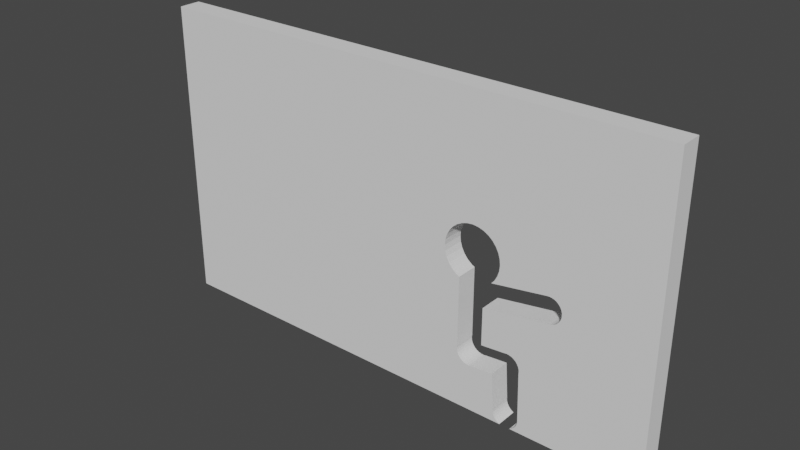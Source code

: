 # Source: 5P_Wall_68PSize.blend  (saved by Blender 3.2.14; exported with 4.5.12 LTS)
import bpy
from mathutils import Matrix  # noqa: F401  (used for matrix-valued properties, if any)

bpy.ops.wm.read_factory_settings(use_empty=True)
scene = bpy.context.scene
scene.name = 'Scene'

# ---- world
world_world = bpy.data.worlds.new('World'); scene.world = world_world
world_world.use_nodes = True; world_world.node_tree.nodes.clear()
_N = world_world.node_tree.nodes; _L = world_world.node_tree.links
n0 = _N.new('ShaderNodeOutputWorld'); n0.name = 'World Output'; n0.location = (300, 300)
n1 = _N.new('ShaderNodeBackground'); n1.name = 'Background'; n1.location = (10, 300)
n1.inputs[0].default_value = (0.05088, 0.05088, 0.05088, 1.0)
_L.new(n1.outputs[0], n0.inputs[0])
n0.is_active_output = True
world_world.color = (0.05088, 0.05088, 0.05088)
world_world.use_sun_shadow = False
world_world.sun_shadow_jitter_overblur = 0.0

# ---- meshes
me_cube_002 = bpy.data.meshes.new('Cube.002')
me_cube_002.from_pydata([(-37.0, -1.556, 0.0), (-37.0, -1.556, 42.91), (18.41, 0.9092, 10.55), (-37.0, 1.556, 0.0), (18.74, 0.9092, 10.41), (-37.0, 1.556, 42.91), (37.0, -1.556, 0.0), (37.0, -1.556, 42.91), (37.0, 1.556, 0.0), (37.0, 1.556, 42.91), (18.05, 0.9092, 10.62), (17.69, 0.9092, 10.62), (8.273, 1.556, 22.14), (8.35, 1.556, 21.35), (8.35, 1.556, 22.93), (8.579, 1.556, 20.6), (8.579, 1.556, 23.68), (8.951, 1.556, 24.38), (9.452, 1.556, 24.99), (10.06, 1.556, 18.79), (9.452, 1.556, 19.29), (10.06, 1.556, 25.49), (8.951, 1.556, 19.9), (10.53, 1.556, 8.737), (10.53, 1.556, 8.737), (10.8, 1.556, 7.368), (10.63, 1.556, 7.686), (10.53, 1.556, 8.032), (11.31, 1.556, 6.859), (11.98, 1.556, 6.584), (11.63, 1.556, 6.689), (11.51, 1.556, 26.09), (11.03, 1.556, 7.088), (10.49, 1.556, 8.392), (10.53, 1.556, 18.54), (10.76, 1.556, 25.86), (12.7, 1.556, 6.584), (12.77, 1.556, 6.607), (13.84, 1.556, 25.86), (14.13, 1.556, 10.3), (13.08, 1.556, 26.09), (15.15, 1.556, 24.99), (15.65, 1.556, 19.9), (15.65, 1.556, 24.38), (15.89, 1.556, 6.881), (14.54, 1.556, 25.49), (16.23, 1.556, 1.674), (16.24, 1.556, 1.769), (16.25, 1.556, 21.35), (16.25, 1.556, 22.93), (16.54, 1.556, 0.6495), (16.37, 1.556, 0.9682), (17.05, 1.556, 0.1408), (16.77, 1.556, 0.3701), (16.26, 1.556, 1.314), (16.33, 1.556, 22.14), (17.5, 1.556, 10.59), (17.52, 1.556, 10.6), (16.02, 1.556, 20.6), (16.02, 1.556, 23.68), (17.31, 1.556, 0.0), (12.34, 1.556, 6.548), (14.13, 1.556, 15.56), (15.22, 1.556, 19.39), (12.3, 1.556, 26.17), (17.69, 1.556, 10.62), (17.69, 1.556, 10.62), (18.05, 1.556, 10.62), (18.05, 1.556, 10.62), (17.88, 1.556, 10.64), (18.58, 1.556, 10.5), (18.74, 1.556, 10.41), (18.74, 1.556, 10.41), (18.41, 1.556, 10.55), (18.41, 1.556, 10.55), (18.24, 1.556, 10.6), (19.1, 1.556, 0.1408), (19.18, 1.556, 10.1), (19.58, 1.556, 9.498), (19.69, 1.556, 9.152), (19.61, 1.556, 0.6495), (19.38, 1.556, 0.3701), (19.41, 1.556, 9.816), (18.83, 1.556, 0.0), (18.9, 1.556, 10.33), (19.72, 1.556, 8.792), (19.91, 1.556, 1.696), (19.88, 1.556, 1.314), (22.96, 1.556, 20.58), (22.95, 1.556, 20.59), (23.18, 1.556, 20.6), (23.53, 1.556, 17.02), (23.43, 1.556, 17.01), (23.53, 1.556, 20.57), (19.92, 1.556, 1.674), (24.46, 1.556, 17.51), (24.46, 1.556, 20.07), (24.19, 1.556, 17.29), (24.19, 1.556, 20.3), (24.85, 1.556, 18.1), (24.85, 1.556, 19.49), (24.99, 1.556, 18.79), (24.96, 1.556, 18.44), (24.96, 1.556, 19.15), (24.69, 1.556, 19.8), (24.69, 1.556, 17.79), (23.87, 1.556, 20.47), (19.78, 1.556, 0.9682), (19.7, 1.556, 8.591), (23.87, 1.556, 17.12), (8.273, -1.556, 22.14), (8.35, -1.556, 21.35), (8.35, -1.556, 22.93), (8.579, -1.556, 20.6), (8.579, -1.556, 23.68), (10.06, -1.556, 18.79), (10.06, -1.556, 25.49), (9.452, -1.556, 19.29), (9.452, -1.556, 24.99), (8.951, -1.556, 19.9), (8.951, -1.556, 24.38), (11.51, -1.556, 26.09), (13.08, -1.556, 26.09), (12.3, -1.556, 26.17), (14.54, -1.556, 25.49), (15.65, -1.556, 19.9), (15.65, -1.556, 24.38), (15.15, -1.556, 24.99), (14.13, -1.556, 15.56), (10.53, -1.556, 18.54), (15.22, -1.556, 19.39), (13.84, -1.556, 25.86), (10.76, -1.556, 25.86), (16.25, -1.556, 21.35), (22.95, -1.556, 20.59), (16.33, -1.556, 22.14), (16.25, -1.556, 22.93), (16.02, -1.556, 23.68), (22.96, -1.556, 20.58), (23.18, -1.556, 20.6), (23.53, -1.556, 17.02), (23.43, -1.556, 17.01), (23.53, -1.556, 20.57), (24.19, -1.556, 17.29), (24.19, -1.556, 20.3), (24.46, -1.556, 17.51), (24.46, -1.556, 20.07), (24.85, -1.556, 18.1), (24.85, -1.556, 19.49), (24.99, -1.556, 18.79), (24.96, -1.556, 18.44), (24.96, -1.556, 19.15), (24.69, -1.556, 17.79), (24.69, -1.556, 19.8), (23.87, -1.556, 17.12), (23.87, -1.556, 20.47), (16.02, -1.556, 20.6), (10.53, -1.556, 8.737), (10.49, -1.556, 8.392), (10.63, -1.556, 7.686), (10.53, -1.556, 8.032), (10.53, -1.556, 8.737), (11.31, -1.556, 6.859), (11.03, -1.556, 7.088), (11.98, -1.556, 6.584), (12.7, -1.556, 6.584), (12.34, -1.556, 6.548), (11.63, -1.556, 6.689), (10.8, -1.556, 7.368), (14.13, -1.556, 10.3), (12.77, -1.556, 6.607), (15.89, -1.556, 6.881), (16.26, -1.556, 1.314), (16.23, -1.556, 1.674), (16.24, -1.556, 1.769), (16.77, -1.556, 0.3701), (16.54, -1.556, 0.6495), (17.52, -1.556, 10.6), (17.5, -1.556, 10.59), (17.05, -1.556, 0.1408), (16.37, -1.556, 0.9682), (17.31, -1.556, 0.0), (17.88, -1.556, 10.64), (18.58, -1.556, 10.5), (18.24, -1.556, 10.6), (19.1, -1.556, 0.1408), (19.18, -1.556, 10.1), (18.83, -1.556, 0.0), (18.9, -1.556, 10.33), (19.58, -1.556, 9.498), (19.69, -1.556, 9.152), (19.61, -1.556, 0.6495), (19.72, -1.556, 8.792), (19.88, -1.556, 1.314), (19.92, -1.556, 1.674), (19.91, -1.556, 1.696), (19.78, -1.556, 0.9682), (19.7, -1.556, 8.591), (19.38, -1.556, 0.3701), (19.41, -1.556, 9.816)], [], [(0, 1, 5, 3), (88, 89, 63, 42, 58, 48, 55, 49, 59, 43, 41, 45, 38, 40, 64, 31, 35, 21, 18, 17, 16, 14, 12, 13, 15, 22, 20, 19, 34, 23, 24, 33, 27, 26, 25, 32, 28, 30, 29, 61, 36, 37, 44, 47, 46, 54, 51, 50, 53, 52, 60, 3, 5, 9, 8, 83, 76, 81, 80, 107, 87, 94, 86, 108, 85, 79, 78, 82, 77, 84, 71, 72, 70, 73, 74, 75, 67, 68, 69, 65, 66, 57, 56, 39, 62, 92, 91, 109, 97, 95, 105, 99, 102, 101, 103, 100, 104, 96, 98, 106, 93, 90), (8, 9, 7, 6), (157, 129, 115, 117, 119, 113, 111, 110, 112, 114, 120, 118, 116, 132, 121, 123, 122, 131, 124, 127, 126, 137, 136, 135, 133, 156, 125, 130, 134, 138, 139, 142, 155, 144, 146, 153, 148, 151, 149, 150, 147, 152, 145, 143, 154, 140, 141, 128, 169, 178, 177, 182, 184, 183, 188, 186, 199, 189, 190, 192, 197, 195, 194, 193, 196, 191, 198, 185, 187, 6, 7, 1, 0, 181, 179, 175, 176, 180, 172, 173, 174, 171, 170, 165, 166, 164, 167, 162, 163, 168, 159, 160, 158, 161), (8, 6, 187, 83), (0, 3, 60, 181), (9, 5, 1, 7), (64, 40, 122, 123), (40, 38, 131, 122), (38, 45, 124, 131), (45, 41, 127, 124), (127, 41, 43, 126), (126, 43, 59, 137), (137, 59, 49, 136), (136, 49, 55, 135), (135, 55, 48, 133), (133, 48, 58, 156), (156, 58, 42, 125), (125, 42, 63, 130), (129, 34, 19, 115), (115, 19, 20, 117), (20, 22, 119, 117), (22, 15, 113, 119), (15, 13, 111, 113), (13, 12, 110, 111), (12, 14, 112, 110), (14, 16, 114, 112), (16, 17, 120, 114), (17, 18, 118, 120), (18, 21, 116, 118), (21, 35, 132, 116), (35, 31, 121, 132), (31, 64, 123, 121), (90, 93, 142, 139), (93, 106, 155, 142), (106, 98, 144, 155), (98, 96, 146, 144), (146, 96, 104, 153), (153, 104, 100, 148), (148, 100, 103, 151), (151, 103, 101, 149), (149, 101, 102, 150), (150, 102, 99, 147), (147, 99, 105, 152), (152, 105, 95, 145), (145, 95, 97, 143), (143, 97, 109, 154), (154, 109, 91, 140), (140, 91, 92, 141), (88, 90, 139, 138), (68, 10, 67, 75, 184, 182, 69), (67, 10, 68), (74, 2, 73, 70, 183, 184, 75), (73, 2, 74), (72, 4, 71, 84, 188, 183, 70), (71, 4, 72), (84, 77, 186, 188), (186, 77, 82, 199), (199, 82, 78, 189), (189, 78, 79, 190), (190, 79, 85, 192), (192, 85, 108, 197), (56, 57, 177, 178), (66, 11, 65, 69, 182, 177, 57), (65, 11, 66), (195, 86, 94, 194), (194, 94, 87, 193), (193, 87, 107, 196), (196, 107, 80, 191), (191, 80, 81, 198), (198, 81, 76, 185), (187, 185, 76, 83), (60, 52, 179, 181), (179, 52, 53, 175), (53, 50, 176, 175), (50, 51, 180, 176), (51, 54, 172, 180), (54, 46, 173, 172), (46, 47, 174, 173), (23, 34, 129, 157), (128, 62, 39, 169), (161, 24, 23, 157), (39, 56, 178, 169), (171, 44, 37, 170), (63, 89, 134, 130), (141, 92, 62, 128), (134, 89, 88, 138), (170, 37, 36, 165), (165, 36, 61, 166), (166, 61, 29, 164), (164, 29, 30, 167), (167, 30, 28, 162), (162, 28, 32, 163), (32, 25, 168, 163), (25, 26, 159, 168), (26, 27, 160, 159), (27, 33, 158, 160), (33, 24, 161, 158), (197, 108, 86, 195), (47, 44, 171, 174)])
_uv = me_cube_002.uv_layers.new(name='UVMap')
_uv.uv.foreach_set('vector', [0.375, 0.0, 0.625, 0.0, 0.625, 0.25, 0.375, 0.25, 0.4949, 0.4526, 0.495, 0.4525, 0.4879, 0.4264, 0.491, 0.4279, 0.495, 0.4291, 0.4994, 0.4299, 0.504, 0.4302, 0.5086, 0.4299, 0.513, 0.4291, 0.517, 0.4279, 0.5206, 0.4262, 0.5235, 0.4241, 0.5257, 0.4218, 0.527, 0.4192, 0.5274, 0.4166, 0.527, 0.4139, 0.5257, 0.4113, 0.5235, 0.409, 0.5206, 0.4069, 0.517, 0.4052, 0.513, 0.404, 0.5086, 0.4032, 0.504, 0.4029, 0.4994, 0.4032, 0.495, 0.404, 0.491, 0.4052, 0.4874, 0.4069, 0.4845, 0.409, 0.483, 0.4106, 0.4259, 0.4106, 0.4259, 0.4106, 0.4239, 0.4104, 0.4218, 0.4106, 0.4198, 0.4109, 0.4179, 0.4115, 0.4163, 0.4123, 0.415, 0.4132, 0.414, 0.4143, 0.4134, 0.4155, 0.4131, 0.4167, 0.4134, 0.4179, 0.4135, 0.4181, 0.4151, 0.4287, 0.3853, 0.4299, 0.3848, 0.4298, 0.3827, 0.4299, 0.3806, 0.4303, 0.3788, 0.4309, 0.3772, 0.4317, 0.3758, 0.4326, 0.375, 0.4335, 0.375, 0.25, 0.625, 0.25, 0.625, 0.5, 0.375, 0.5, 0.375, 0.4386, 0.3758, 0.4395, 0.3772, 0.4405, 0.3788, 0.4412, 0.3806, 0.4418, 0.3827, 0.4422, 0.3848, 0.4423, 0.3849, 0.4423, 0.425, 0.4416, 0.4262, 0.4416, 0.4283, 0.4415, 0.4303, 0.4412, 0.4322, 0.4406, 0.4338, 0.4398, 0.4352, 0.4389, 0.4357, 0.4383, 0.4357, 0.4383, 0.4361, 0.4378, 0.4365, 0.4372, 0.4365, 0.4372, 0.4368, 0.4366, 0.4369, 0.436, 0.4369, 0.436, 0.437, 0.4354, 0.4369, 0.4348, 0.4369, 0.4348, 0.4368, 0.4342, 0.4367, 0.4341, 0.435, 0.4227, 0.4656, 0.4227, 0.4741, 0.4541, 0.4741, 0.4545, 0.4747, 0.4557, 0.4757, 0.4567, 0.477, 0.4576, 0.4786, 0.4584, 0.4804, 0.459, 0.4824, 0.4593, 0.4845, 0.4594, 0.4865, 0.4593, 0.4885, 0.459, 0.4903, 0.4584, 0.4919, 0.4576, 0.4933, 0.4567, 0.4942, 0.4557, 0.4948, 0.4545, 0.495, 0.4533, 0.375, 0.5, 0.625, 0.5, 0.625, 0.75, 0.375, 0.75, 0.4259, 0.8394, 0.483, 0.8394, 0.4845, 0.841, 0.4874, 0.8431, 0.491, 0.8448, 0.495, 0.846, 0.4994, 0.8468, 0.504, 0.8471, 0.5086, 0.8468, 0.513, 0.846, 0.517, 0.8448, 0.5206, 0.8431, 0.5235, 0.841, 0.5257, 0.8387, 0.527, 0.8361, 0.5274, 0.8334, 0.527, 0.8308, 0.5257, 0.8282, 0.5235, 0.8259, 0.5206, 0.8238, 0.517, 0.8221, 0.513, 0.8209, 0.5086, 0.8201, 0.504, 0.8198, 0.4994, 0.8201, 0.495, 0.8209, 0.491, 0.8221, 0.4879, 0.8236, 0.495, 0.7975, 0.4949, 0.7974, 0.495, 0.7967, 0.4948, 0.7955, 0.4942, 0.7943, 0.4933, 0.7933, 0.4919, 0.7924, 0.4903, 0.7916, 0.4885, 0.791, 0.4865, 0.7907, 0.4845, 0.7906, 0.4824, 0.7907, 0.4804, 0.791, 0.4786, 0.7916, 0.477, 0.7924, 0.4757, 0.7933, 0.4747, 0.7943, 0.4741, 0.7955, 0.4741, 0.7959, 0.4656, 0.8273, 0.435, 0.8273, 0.4367, 0.8159, 0.4368, 0.8158, 0.437, 0.8146, 0.4368, 0.8134, 0.4361, 0.8122, 0.4352, 0.8111, 0.4338, 0.8102, 0.4322, 0.8094, 0.4303, 0.8088, 0.4283, 0.8085, 0.4262, 0.8084, 0.425, 0.8084, 0.3849, 0.8077, 0.3848, 0.8077, 0.3827, 0.8078, 0.3806, 0.8082, 0.3788, 0.8088, 0.3772, 0.8095, 0.3758, 0.8105, 0.375, 0.8114, 0.375, 0.75, 0.625, 0.75, 0.625, 1.0, 0.375, 1.0, 0.375, 0.8165, 0.3758, 0.8174, 0.3772, 0.8183, 0.3788, 0.8191, 0.3806, 0.8197, 0.3827, 0.8201, 0.3848, 0.8202, 0.3853, 0.8201, 0.4151, 0.8213, 0.4135, 0.8319, 0.4134, 0.8321, 0.4131, 0.8333, 0.4134, 0.8345, 0.414, 0.8357, 0.415, 0.8368, 0.4163, 0.8377, 0.4179, 0.8385, 0.4198, 0.8391, 0.4218, 0.8394, 0.4239, 0.8396, 0.4259, 0.8394, 0.375, 0.5, 0.375, 0.75, 0.3136, 0.75, 0.3136, 0.5, 0.125, 0.75, 0.125, 0.5, 0.3085, 0.5, 0.3085, 0.75, 0.625, 0.5, 0.875, 0.5, 0.875, 0.75, 0.625, 0.75, 1.0, 0.7472, 0.9688, 0.7472, 0.9688, 0.7481, 1.0, 0.7481, 0.9688, 0.7472, 0.9375, 0.7472, 0.9375, 0.7481, 0.9688, 0.7481, 0.9375, 0.7472, 0.9062, 0.7472, 0.9062, 0.7481, 0.9375, 0.7481, 0.9062, 0.7472, 0.875, 0.7472, 0.875, 0.7481, 0.9062, 0.7481, 0.875, 0.7481, 0.875, 0.7472, 0.8438, 0.7472, 0.8438, 0.7481, 0.8438, 0.7481, 0.8438, 0.7472, 0.8125, 0.7472, 0.8125, 0.7481, 0.8125, 0.7481, 0.8125, 0.7472, 0.7812, 0.7472, 0.7812, 0.7481, 0.7812, 0.7481, 0.7812, 0.7472, 0.75, 0.7472, 0.75, 0.7481, 0.75, 0.7481, 0.75, 0.7472, 0.7188, 0.7472, 0.7188, 0.7481, 0.7188, 0.7481, 0.7188, 0.7472, 0.6875, 0.7472, 0.6875, 0.7481, 0.6875, 0.7481, 0.6875, 0.7472, 0.6562, 0.7472, 0.6562, 0.7481, 0.6562, 0.7481, 0.6562, 0.7472, 0.6298, 0.7472, 0.6298, 0.7481, 0.4271, 0.7481, 0.4271, 0.7472, 0.4062, 0.7472, 0.4062, 0.7481, 0.4062, 0.7481, 0.4062, 0.7472, 0.375, 0.7472, 0.375, 0.7481, 0.375, 0.7472, 0.3438, 0.7472, 0.3438, 0.7481, 0.375, 0.7481, 0.3438, 0.7472, 0.3125, 0.7472, 0.3125, 0.7481, 0.3438, 0.7481, 0.3125, 0.7472, 0.2812, 0.7472, 0.2812, 0.7481, 0.3125, 0.7481, 0.2812, 0.7472, 0.25, 0.7472, 0.25, 0.7481, 0.2812, 0.7481, 0.25, 0.7472, 0.2188, 0.7472, 0.2188, 0.7481, 0.25, 0.7481, 0.2188, 0.7472, 0.1875, 0.7472, 0.1875, 0.7481, 0.2188, 0.7481, 0.1875, 0.7472, 0.1562, 0.7472, 0.1562, 0.7481, 0.1875, 0.7481, 0.1562, 0.7472, 0.125, 0.7472, 0.125, 0.7481, 0.1562, 0.7481, 0.125, 0.7472, 0.09375, 0.7472, 0.09375, 0.7481, 0.125, 0.7481, 0.09375, 0.7472, 0.0625, 0.7472, 0.0625, 0.7481, 0.09375, 0.7481, 0.0625, 0.7472, 0.03125, 0.7472, 0.03125, 0.7481, 0.0625, 0.7481, 0.03125, 0.7472, 0.0, 0.7472, 0.0, 0.7481, 0.03125, 0.7481, 1.0, 0.7438, 0.9688, 0.7438, 0.9688, 0.7457, 1.0, 0.7457, 0.9688, 0.7438, 0.9375, 0.7438, 0.9375, 0.7457, 0.9688, 0.7457, 0.9375, 0.7438, 0.9062, 0.7438, 0.9062, 0.7457, 0.9375, 0.7457, 0.9062, 0.7438, 0.875, 0.7438, 0.875, 0.7457, 0.9062, 0.7457, 0.875, 0.7457, 0.875, 0.7438, 0.8438, 0.7438, 0.8438, 0.7457, 0.8438, 0.7457, 0.8438, 0.7438, 0.8125, 0.7438, 0.8125, 0.7457, 0.8125, 0.7457, 0.8125, 0.7438, 0.7812, 0.7438, 0.7812, 0.7457, 0.7812, 0.7457, 0.7812, 0.7438, 0.75, 0.7438, 0.75, 0.7457, 0.75, 0.7457, 0.75, 0.7438, 0.7188, 0.7438, 0.7188, 0.7457, 0.7188, 0.7457, 0.7188, 0.7438, 0.6875, 0.7438, 0.6875, 0.7457, 0.6875, 0.7457, 0.6875, 0.7438, 0.6562, 0.7438, 0.6562, 0.7457, 0.6562, 0.7457, 0.6562, 0.7438, 0.625, 0.7438, 0.625, 0.7457, 0.625, 0.7457, 0.625, 0.7438, 0.5938, 0.7438, 0.5938, 0.7457, 0.5938, 0.7457, 0.5938, 0.7438, 0.5625, 0.7438, 0.5625, 0.7457, 0.5625, 0.7457, 0.5625, 0.7438, 0.5312, 0.7438, 0.5312, 0.7457, 0.5312, 0.7457, 0.5312, 0.7438, 0.5219, 0.7438, 0.5219, 0.7457, 0.01991, 0.7438, 0.0, 0.7438, 0.0, 0.7457, 0.01991, 0.7457, 0.9849, 0.7439, 0.9847, 0.7443, 0.9848, 0.7439, 0.9688, 0.7439, 0.9688, 0.7458, 1.0, 0.7458, 1.0, 0.7439, 0.9848, 0.7439, 0.9847, 0.7443, 0.9849, 0.7439, 0.9536, 0.7439, 0.9535, 0.7443, 0.9535, 0.7439, 0.9375, 0.7439, 0.9375, 0.7458, 0.9688, 0.7458, 0.9688, 0.7439, 0.9535, 0.7439, 0.9535, 0.7443, 0.9536, 0.7439, 0.9224, 0.7439, 0.9222, 0.7443, 0.9223, 0.7439, 0.9062, 0.7439, 0.9062, 0.7458, 0.9375, 0.7458, 0.9375, 0.7439, 0.9223, 0.7439, 0.9222, 0.7443, 0.9224, 0.7439, 0.9062, 0.7439, 0.875, 0.7439, 0.875, 0.7458, 0.9062, 0.7458, 0.875, 0.7458, 0.875, 0.7439, 0.8438, 0.7439, 0.8438, 0.7458, 0.8438, 0.7458, 0.8438, 0.7439, 0.8125, 0.7439, 0.8125, 0.7458, 0.8125, 0.7458, 0.8125, 0.7439, 0.7812, 0.7439, 0.7812, 0.7458, 0.7812, 0.7458, 0.7812, 0.7439, 0.75, 0.7439, 0.75, 0.7458, 0.75, 0.7458, 0.75, 0.7439, 0.7325, 0.7439, 0.7325, 0.7458, 0.03317, 0.7439, 0.03125, 0.7439, 0.03125, 0.7458, 0.03317, 0.7458, 0.01611, 0.7439, 0.01598, 0.7443, 0.01601, 0.7439, 0.0, 0.7439, 0.0, 0.7458, 0.03125, 0.7458, 0.03125, 0.7439, 0.01601, 0.7439, 0.01598, 0.7443, 0.01611, 0.7439, 0.7519, 0.7458, 0.7519, 0.7439, 0.75, 0.7439, 0.75, 0.7458, 0.75, 0.7458, 0.75, 0.7439, 0.7188, 0.7439, 0.7188, 0.7458, 0.7188, 0.7458, 0.7188, 0.7439, 0.6875, 0.7439, 0.6875, 0.7458, 0.6875, 0.7458, 0.6875, 0.7439, 0.6562, 0.7439, 0.6562, 0.7458, 0.6562, 0.7458, 0.6562, 0.7439, 0.625, 0.7439, 0.625, 0.7458, 0.625, 0.7458, 0.625, 0.7439, 0.5938, 0.7439, 0.5938, 0.7458, 0.5679, 0.7458, 0.5938, 0.7458, 0.5938, 0.7439, 0.5679, 0.7439, 0.4321, 0.7439, 0.4062, 0.7439, 0.4062, 0.7458, 0.4321, 0.7458, 0.4062, 0.7458, 0.4062, 0.7439, 0.375, 0.7439, 0.375, 0.7458, 0.375, 0.7439, 0.3438, 0.7439, 0.3438, 0.7458, 0.375, 0.7458, 0.3438, 0.7439, 0.3125, 0.7439, 0.3125, 0.7458, 0.3438, 0.7458, 0.3125, 0.7439, 0.2812, 0.7439, 0.2812, 0.7458, 0.3125, 0.7458, 0.2812, 0.7439, 0.25, 0.7439, 0.25, 0.7458, 0.2812, 0.7458, 0.25, 0.7439, 0.2417, 0.7439, 0.2417, 0.7458, 0.25, 0.7458, 0.375, 0.1285, 0.5931, 0.1285, 0.5931, 0.1274, 0.375, 0.1274, 0.5267, 0.6226, 0.5267, 0.6215, 0.4097, 0.6215, 0.4097, 0.6226, 0.125, 0.6226, 0.125, 0.6215, 0.125, 0.6215, 0.125, 0.6226, 0.4667, 0.1285, 0.6246, 0.1285, 0.6246, 0.1274, 0.4667, 0.1274, 0.5348, 0.6226, 0.5348, 0.6215, 0.3886, 0.6215, 0.3886, 0.6226, 0.451, 0.1285, 0.625, 0.1285, 0.625, 0.1274, 0.451, 0.1274, 0.6231, 0.6226, 0.6231, 0.6215, 0.4138, 0.6215, 0.4138, 0.6226, 0.875, 0.6226, 0.875, 0.6215, 0.8745, 0.6215, 0.8745, 0.6226, 0.5381, 0.7458, 0.5381, 0.7439, 0.5312, 0.7439, 0.5312, 0.7458, 0.5312, 0.7458, 0.5312, 0.7439, 0.5, 0.7439, 0.5, 0.7458, 0.5, 0.7458, 0.5, 0.7439, 0.4688, 0.7439, 0.4688, 0.7458, 0.4688, 0.7458, 0.4688, 0.7439, 0.4375, 0.7439, 0.4375, 0.7458, 0.4375, 0.7458, 0.4375, 0.7439, 0.4062, 0.7439, 0.4062, 0.7458, 0.4062, 0.7458, 0.4062, 0.7439, 0.375, 0.7439, 0.375, 0.7458, 0.375, 0.7439, 0.3438, 0.7439, 0.3438, 0.7458, 0.375, 0.7458, 0.3438, 0.7439, 0.3125, 0.7439, 0.3125, 0.7458, 0.3438, 0.7458, 0.3125, 0.7439, 0.2812, 0.7439, 0.2812, 0.7458, 0.3125, 0.7458, 0.2812, 0.7439, 0.25, 0.7439, 0.25, 0.7458, 0.2812, 0.7458, 0.25, 0.7439, 0.22, 0.7439, 0.22, 0.7458, 0.25, 0.7458, 0.3754, 0.1275, 0.3754, 0.1285, 0.625, 0.1288, 0.625, 0.1276, 0.6153, 0.6212, 0.43, 0.6214, 0.43, 0.6225, 0.6153, 0.6224])
me_cube_002.materials.append(None)
me_cube_002.update()

# ---- objects
ob_cube_002 = bpy.data.objects.new('Cube.002', me_cube_002)

# ---- transforms, parenting, visibility, modifiers, constraints
ob_cube_002.location = (0.0, 7.139, 0.0)

# ---- collection membership
scene.collection.objects.link(ob_cube_002)

# ---- scene / render settings (as saved in the file)
scene.frame_start = 1; scene.frame_end = 250; scene.frame_set(1)
scene.render.engine = 'BLENDER_EEVEE_NEXT'
scene.cycles.samples = 128
scene.cycles.sampling_pattern = 'TABULATED_SOBOL'
scene.cycles.use_adaptive_sampling = False
scene.cycles.use_light_tree = False
scene.view_settings.view_transform = 'Filmic'
bpy.context.view_layer.update()

# ---- added for rendering (the .blend has no active camera and no usable light): camera, sun
cam_auto = bpy.data.cameras.new('AutoCamera')
cam_auto.lens = 50.0
cam_auto.sensor_width = 36.0
cam_auto.clip_end = 1389.93
ob_auto_camera = bpy.data.objects.new('AutoCamera', cam_auto)
scene.collection.objects.link(ob_auto_camera)
ob_auto_camera.location = (79.1989, -87.9001, 84.8161)
ob_auto_camera.rotation_euler = (1.09748, -7.21219e-08, 0.694738)
scene.camera = ob_auto_camera
light_auto_sun = bpy.data.lights.new('AutoSun', 'SUN')
light_auto_sun.energy = 3.0
light_auto_sun.angle = 0.0523599
ob_auto_sun = bpy.data.objects.new('AutoSun', light_auto_sun)
scene.collection.objects.link(ob_auto_sun)
ob_auto_sun.rotation_euler = (0.872665, 0.174533, 0.523599)
bpy.context.view_layer.update()
